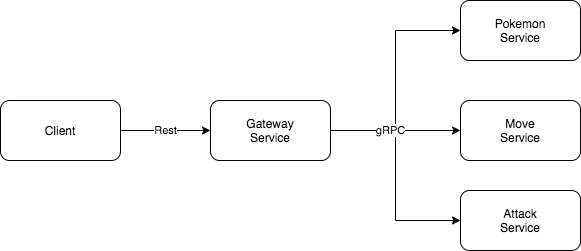

The diagram above was exported from draw.io. Its source (the exported page's mxGraphModel, read from the mxfile embedded in the PNG):
<mxGraphModel dx="2253" dy="669" grid="1" gridSize="10" guides="1" tooltips="1" connect="1" arrows="1" fold="1" page="1" pageScale="1" pageWidth="827" pageHeight="1169" math="0" shadow="0">
  <root>
    <mxCell id="0" />
    <mxCell id="1" parent="0" />
    <mxCell id="1fuMIeEkYu0exqjuDU33-5" style="edgeStyle=orthogonalEdgeStyle;rounded=0;orthogonalLoop=1;jettySize=auto;html=1;entryX=0;entryY=0.5;entryDx=0;entryDy=0;" edge="1" parent="1" source="1fuMIeEkYu0exqjuDU33-1" target="1fuMIeEkYu0exqjuDU33-3">
      <mxGeometry relative="1" as="geometry" />
    </mxCell>
    <mxCell id="1fuMIeEkYu0exqjuDU33-6" style="edgeStyle=orthogonalEdgeStyle;rounded=0;orthogonalLoop=1;jettySize=auto;html=1;" edge="1" parent="1" source="1fuMIeEkYu0exqjuDU33-1" target="1fuMIeEkYu0exqjuDU33-2">
      <mxGeometry relative="1" as="geometry" />
    </mxCell>
    <mxCell id="1fuMIeEkYu0exqjuDU33-7" style="edgeStyle=orthogonalEdgeStyle;rounded=0;orthogonalLoop=1;jettySize=auto;html=1;entryX=0;entryY=0.5;entryDx=0;entryDy=0;" edge="1" parent="1" source="1fuMIeEkYu0exqjuDU33-1" target="1fuMIeEkYu0exqjuDU33-4">
      <mxGeometry relative="1" as="geometry" />
    </mxCell>
    <mxCell id="1fuMIeEkYu0exqjuDU33-8" value="gRPC" style="edgeLabel;html=1;align=center;verticalAlign=middle;resizable=0;points=[];" vertex="1" connectable="0" parent="1fuMIeEkYu0exqjuDU33-7">
      <mxGeometry x="-0.4636" y="1" relative="1" as="geometry">
        <mxPoint as="offset" />
      </mxGeometry>
    </mxCell>
    <mxCell id="1fuMIeEkYu0exqjuDU33-1" value="Gateway&lt;br&gt;Service" style="rounded=1;whiteSpace=wrap;html=1;" vertex="1" parent="1">
      <mxGeometry x="150" y="210" width="120" height="60" as="geometry" />
    </mxCell>
    <mxCell id="1fuMIeEkYu0exqjuDU33-2" value="Move&lt;br&gt;Service" style="rounded=1;whiteSpace=wrap;html=1;" vertex="1" parent="1">
      <mxGeometry x="400" y="210" width="120" height="60" as="geometry" />
    </mxCell>
    <mxCell id="1fuMIeEkYu0exqjuDU33-3" value="Pokemon&lt;br&gt;Service" style="rounded=1;whiteSpace=wrap;html=1;" vertex="1" parent="1">
      <mxGeometry x="400" y="110" width="120" height="60" as="geometry" />
    </mxCell>
    <mxCell id="1fuMIeEkYu0exqjuDU33-4" value="Attack&lt;br&gt;Service" style="rounded=1;whiteSpace=wrap;html=1;" vertex="1" parent="1">
      <mxGeometry x="400" y="300" width="120" height="60" as="geometry" />
    </mxCell>
    <mxCell id="1fuMIeEkYu0exqjuDU33-10" value="Rest" style="edgeStyle=orthogonalEdgeStyle;rounded=0;orthogonalLoop=1;jettySize=auto;html=1;entryX=0;entryY=0.5;entryDx=0;entryDy=0;" edge="1" parent="1" source="1fuMIeEkYu0exqjuDU33-9" target="1fuMIeEkYu0exqjuDU33-1">
      <mxGeometry relative="1" as="geometry">
        <Array as="points">
          <mxPoint x="120" y="240" />
          <mxPoint x="120" y="240" />
        </Array>
      </mxGeometry>
    </mxCell>
    <mxCell id="1fuMIeEkYu0exqjuDU33-9" value="Client" style="rounded=1;whiteSpace=wrap;html=1;" vertex="1" parent="1">
      <mxGeometry x="-60" y="210" width="120" height="60" as="geometry" />
    </mxCell>
  </root>
</mxGraphModel>